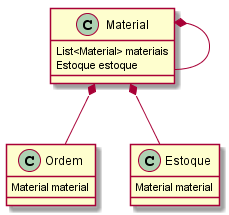

The diagram above was rendered by PlantUML. Its source (embedded in the PNG):
@startuml code

class Material {
    List<Material> materiais
    Estoque estoque
}

class Ordem {
    Material material
}

class Estoque {
    Material material
}

Material *-- Material
Material *-- Ordem
Material *-- Estoque

@enduml